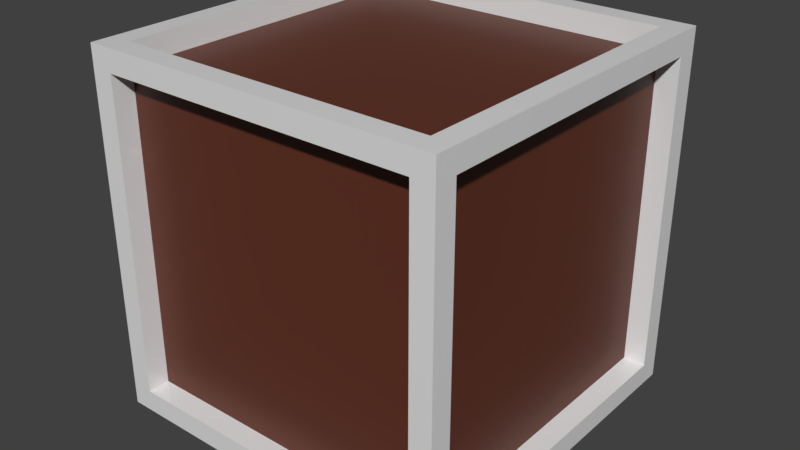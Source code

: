 # Source: Crate.blend  (saved by Blender 2.82.7; exported with 4.5.12 LTS)
import bpy
from mathutils import Matrix  # noqa: F401  (used for matrix-valued properties, if any)

bpy.ops.wm.read_factory_settings(use_empty=True)
scene = bpy.context.scene
scene.name = 'Scene'

# ---- materials (node trees are filled in below, after node groups)
mat_woodlight = bpy.data.materials.new('WoodLight')
mat_woodlight.alpha_threshold = 0.0
mat_woodlight.diffuse_color = (0.0, 0.01002, 0.1193, 1.0)
mat_woodlight.roughness = 0.5
mat_woodlight.line_color = (0.0, 0.0, 0.0, 1.0)
mat_wooddark = bpy.data.materials.new('WoodDark')
mat_wooddark.alpha_threshold = 0.0
mat_wooddark.roughness = 0.5

# ---- material node trees
mat_woodlight.use_nodes = True; mat_woodlight.node_tree.nodes.clear()
_N = mat_woodlight.node_tree.nodes; _L = mat_woodlight.node_tree.links
n0 = _N.new('ShaderNodeOutputMaterial'); n0.name = 'Material Output'; n0.location = (300, 300)
n1 = _N.new('ShaderNodeBsdfPrincipled'); n1.name = 'Principled BSDF'; n1.location = (10, 300)
n1.distribution = 'GGX'
n1.subsurface_method = 'BURLEY'
n1.inputs[0].default_value = (0.1193, 0.02913, 0.014, 1.0)
n1.inputs[3].default_value = 1.45
n1.inputs[27].default_value = (0.0, 0.0, 0.0, 1.0)
n1.inputs[28].default_value = 1.0
_L.new(n1.outputs[0], n0.inputs[0])
n0.is_active_output = True
mat_wooddark.use_nodes = True; mat_wooddark.node_tree.nodes.clear()
_N = mat_wooddark.node_tree.nodes; _L = mat_wooddark.node_tree.links
n0 = _N.new('ShaderNodeOutputMaterial'); n0.name = 'Material Output'; n0.location = (300, 300)
n1 = _N.new('ShaderNodeBsdfPrincipled'); n1.name = 'Principled BSDF'; n1.location = (10, 300)
n1.distribution = 'GGX'
n1.subsurface_method = 'BURLEY'
n1.inputs[2].default_value = 0.0
n1.inputs[3].default_value = 1.45
n1.inputs[27].default_value = (0.0, 0.0, 0.0, 1.0)
n1.inputs[28].default_value = 1.0
_L.new(n1.outputs[0], n0.inputs[0])
n0.is_active_output = True

# ---- world
world_world = bpy.data.worlds.new('World'); scene.world = world_world
world_world.color = (0.05088, 0.05088, 0.05088)
world_world.use_sun_shadow = False
world_world.sun_shadow_jitter_overblur = 0.0
world_world.cycles.sampling_method = 'MANUAL'

# ---- meshes
me_crate = bpy.data.meshes.new('Crate')
me_crate.from_pydata([(0.5, 0.5, 0.0), (0.5, 0.0, 0.0), (0.0, 0.5, 0.0), (0.5, 0.5, 0.5), (0.5, 0.0, 0.5), (0.0, 0.0, 0.5), (0.0, 0.5, 0.5), (0.5, 0.5, 0.0), (0.5, 0.5, 0.5), (0.5, 0.57, 0.0), (0.5, 0.57, 0.5), (0.57, 0.5, 0.0), (0.57, 0.5, 0.5), (0.57, 0.57, 0.0), (0.57, 0.57, 0.5), (0.5, 0.5, 0.57), (0.5, 0.57, 0.57), (0.57, 0.57, 0.57), (0.57, 0.5, 0.57), (0.57, 0.0, 0.5), (0.5, 0.0, 0.5), (0.57, 0.0, 0.57), (0.5, 0.0, 0.57), (0.0, 0.5, 0.5), (0.0, 0.57, 0.5), (0.0, 0.5, 0.57), (0.0, 0.57, 0.57)], [], [(3, 6, 5, 4), (0, 3, 4, 1), (3, 0, 2, 6), (7, 8, 10, 9), (9, 10, 14, 13), (13, 14, 12, 11), (11, 12, 8, 7), (17, 16, 15, 18), (16, 10, 24, 26), (18, 15, 22, 21), (14, 10, 16, 17), (12, 14, 17, 18), (8, 12, 19, 20), (12, 18, 21, 19), (15, 8, 20, 22), (10, 8, 23, 24), (8, 15, 25, 23), (15, 16, 26, 25)])
me_crate.polygons.foreach_set('material_index', [0, 0, 0, 1, 1, 1, 1, 1, 1, 1, 1, 1, 1, 1, 1, 1, 1, 1])
_uv = me_crate.uv_layers.new(name='UVMap')
_uv.uv.foreach_set('vector', [0.4403, 0.881, 0.0003424, 0.881, 0.0003424, 0.441, 0.4403, 0.441, 0.881, 0.0003424, 0.881, 0.4403, 0.441, 0.4403, 0.441, 0.0003424, 0.4403, 0.0003424, 0.4403, 0.4403, 0.0003427, 0.4403, 0.0003424, 0.0003426, 0.4997, 0.441, 0.4997, 0.881, 0.441, 0.881, 0.441, 0.441, 0.559, 0.441, 0.559, 0.881, 0.5003, 0.881, 0.5003, 0.441, 0.9403, 0.0003424, 0.9403, 0.4403, 0.8816, 0.4403, 0.8816, 0.0003424, 0.9997, 0.0003424, 0.9997, 0.4403, 0.941, 0.4403, 0.941, 0.0003424, 0.737, 0.6784, 0.737, 0.737, 0.6784, 0.737, 0.6784, 0.6784, 0.9997, 0.619, 0.9997, 0.6777, 0.5597, 0.6777, 0.5597, 0.619, 0.9997, 0.5597, 0.9997, 0.6184, 0.5597, 0.6184, 0.5597, 0.5597, 0.6184, 0.737, 0.5597, 0.737, 0.5597, 0.6784, 0.6184, 0.6784, 0.619, 0.6784, 0.6777, 0.6784, 0.6777, 0.737, 0.619, 0.737, 0.9997, 0.441, 0.9997, 0.4997, 0.5597, 0.4997, 0.5597, 0.441, 0.4403, 0.8816, 0.4403, 0.9403, 0.0003424, 0.9403, 0.0003424, 0.8816, 0.9997, 0.5003, 0.9997, 0.559, 0.5597, 0.559, 0.5597, 0.5003, 0.881, 0.8816, 0.881, 0.9403, 0.441, 0.9403, 0.441, 0.8816, 0.881, 0.941, 0.881, 0.9997, 0.441, 0.9997, 0.441, 0.941, 0.4403, 0.941, 0.4403, 0.9997, 0.0003424, 0.9997, 0.0003424, 0.941])
me_crate.materials.append(mat_woodlight)
me_crate.materials.append(mat_wooddark)
me_crate.use_remesh_preserve_volume = False
me_crate.use_remesh_preserve_attributes = False
me_crate.use_mirror_vertex_groups = False
me_crate.update()

# ---- objects
ob_create = bpy.data.objects.new('Create', me_crate)

# ---- transforms, parenting, visibility, modifiers, constraints
ob_create.location = (0.0, 0.0, 1.14)
ob_create.scale = (2.0, 2.0, 2.0)
ob_create.lock_rotations_4d = False
ob_create.empty_display_type = 'ARROWS'
ob_create.lineart.crease_threshold = 0.0
_m = ob_create.modifiers.new('Mirror', 'MIRROR')
_m.use_axis = (True, True, True)
_m = ob_create.modifiers.new('Weld', 'WELD')

# ---- collection membership
scene.collection.objects.link(ob_create)

# ---- scene / render settings (as saved in the file)
scene.frame_start = 1; scene.frame_end = 250; scene.frame_set(1)
scene.render.engine = 'CYCLES'
scene.render.resolution_percentage = 50
scene.render.dither_intensity = 0.0
scene.cycles.use_denoising = False
scene.cycles.samples = 128
scene.cycles.sampling_pattern = 'TABULATED_SOBOL'
scene.cycles.light_sampling_threshold = 0.0
scene.cycles.use_adaptive_sampling = False
scene.cycles.use_light_tree = False
scene.cycles.blur_glossy = 0.0
scene.cycles.sample_clamp_indirect = 0.0
scene.view_settings.view_transform = 'Standard'
bpy.context.view_layer.update()

# ---- added for rendering (the .blend has no active camera and no usable light): camera, sun
cam_auto = bpy.data.cameras.new('AutoCamera')
cam_auto.lens = 50.0
cam_auto.sensor_width = 36.0
cam_auto.clip_end = 1000.0
ob_auto_camera = bpy.data.objects.new('AutoCamera', cam_auto)
scene.collection.objects.link(ob_auto_camera)
ob_auto_camera.location = (3.65378, -4.38454, 4.06303)
ob_auto_camera.rotation_euler = (1.09748, -7.21219e-08, 0.694738)
scene.camera = ob_auto_camera
light_auto_sun = bpy.data.lights.new('AutoSun', 'SUN')
light_auto_sun.energy = 3.0
light_auto_sun.angle = 0.0523599
ob_auto_sun = bpy.data.objects.new('AutoSun', light_auto_sun)
scene.collection.objects.link(ob_auto_sun)
ob_auto_sun.rotation_euler = (0.872665, 0.174533, 0.523599)
bpy.context.view_layer.update()
